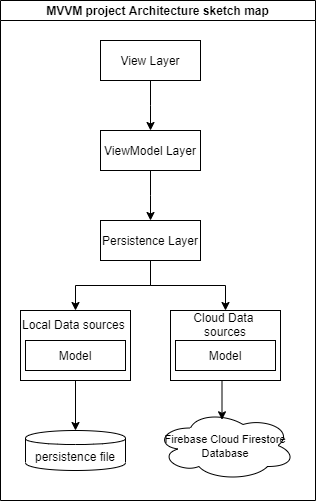

The diagram above was exported from draw.io. Its source (the exported page's mxGraphModel, read from the mxfile embedded in the PNG):
<mxGraphModel dx="734" dy="500" grid="1" gridSize="10" guides="1" tooltips="1" connect="1" arrows="1" fold="1" page="1" pageScale="1" pageWidth="827" pageHeight="1169" math="0" shadow="0">
  <root>
    <mxCell id="0" />
    <mxCell id="1" parent="0" />
    <mxCell id="12" value="MVVM project Architecture sketch map" style="swimlane;startSize=20;horizontal=1;childLayout=treeLayout;horizontalTree=0;resizable=0;containerType=tree;" vertex="1" parent="1">
      <mxGeometry x="240" y="130" width="315" height="500" as="geometry" />
    </mxCell>
    <mxCell id="13" value="View Layer" style="whiteSpace=wrap;html=1;" vertex="1" parent="12">
      <mxGeometry x="100" y="40" width="100" height="40" as="geometry" />
    </mxCell>
    <mxCell id="14" value="ViewModel Layer" style="whiteSpace=wrap;html=1;" vertex="1" parent="12">
      <mxGeometry x="100" y="130" width="100" height="40" as="geometry" />
    </mxCell>
    <mxCell id="15" value="" style="edgeStyle=elbowEdgeStyle;elbow=vertical;html=1;rounded=0;" edge="1" parent="12" source="13" target="14">
      <mxGeometry relative="1" as="geometry" />
    </mxCell>
    <mxCell id="22" value="" style="edgeStyle=elbowEdgeStyle;elbow=vertical;html=1;rounded=0;" edge="1" target="23" source="14" parent="12">
      <mxGeometry relative="1" as="geometry">
        <mxPoint x="72" y="210" as="sourcePoint" />
      </mxGeometry>
    </mxCell>
    <mxCell id="23" value="Persistence Layer" style="whiteSpace=wrap;html=1;" vertex="1" parent="12">
      <mxGeometry x="100" y="220" width="100" height="40" as="geometry" />
    </mxCell>
    <mxCell id="24" value="" style="edgeStyle=elbowEdgeStyle;elbow=vertical;html=1;rounded=0;" edge="1" target="25" source="23" parent="12">
      <mxGeometry relative="1" as="geometry">
        <mxPoint x="142" y="300" as="sourcePoint" />
      </mxGeometry>
    </mxCell>
    <mxCell id="25" value="Local Data sources&amp;nbsp; &amp;nbsp; &amp;nbsp; &amp;nbsp; &amp;nbsp; &amp;nbsp; &amp;nbsp; &amp;nbsp; &amp;nbsp; &amp;nbsp; &amp;nbsp; &amp;nbsp; &amp;nbsp; &amp;nbsp; &amp;nbsp; &amp;nbsp; &amp;nbsp; &amp;nbsp; &amp;nbsp; &amp;nbsp; &amp;nbsp; &amp;nbsp; &amp;nbsp; &amp;nbsp; &amp;nbsp; &amp;nbsp; &amp;nbsp; &amp;nbsp; &amp;nbsp; &amp;nbsp; &amp;nbsp; &amp;nbsp; &amp;nbsp; &amp;nbsp;" style="whiteSpace=wrap;html=1;" vertex="1" parent="12">
      <mxGeometry x="20" y="310" width="110" height="70" as="geometry" />
    </mxCell>
    <mxCell id="26" value="" style="edgeStyle=elbowEdgeStyle;elbow=vertical;html=1;rounded=0;" edge="1" target="27" source="23" parent="12">
      <mxGeometry relative="1" as="geometry">
        <mxPoint x="142" y="300" as="sourcePoint" />
      </mxGeometry>
    </mxCell>
    <mxCell id="27" value="Cloud Data &lt;br&gt;&amp;nbsp; &amp;nbsp; &amp;nbsp; &amp;nbsp; &amp;nbsp;sources&amp;nbsp; &amp;nbsp; &amp;nbsp; &amp;nbsp; &amp;nbsp; &amp;nbsp; &amp;nbsp; &amp;nbsp; &amp;nbsp; &amp;nbsp; &amp;nbsp; &amp;nbsp; &amp;nbsp; &amp;nbsp; &amp;nbsp; &amp;nbsp; &amp;nbsp; &amp;nbsp; &amp;nbsp; &amp;nbsp; &amp;nbsp; &amp;nbsp; &amp;nbsp; &amp;nbsp; &amp;nbsp; &amp;nbsp; &amp;nbsp; &amp;nbsp; &amp;nbsp; &amp;nbsp; &amp;nbsp; &amp;nbsp; &amp;nbsp; &amp;nbsp; &amp;nbsp; &amp;nbsp; &amp;nbsp; &amp;nbsp;&amp;nbsp;" style="whiteSpace=wrap;html=1;" vertex="1" parent="12">
      <mxGeometry x="170" y="310" width="110" height="70" as="geometry" />
    </mxCell>
    <mxCell id="33" value="&lt;span&gt;persistence file&lt;/span&gt;" style="shape=cylinder;whiteSpace=wrap;html=1;boundedLbl=1;backgroundOutline=1;" vertex="1" parent="12">
      <mxGeometry x="25" y="430" width="100" height="40" as="geometry" />
    </mxCell>
    <mxCell id="37" style="edgeStyle=orthogonalEdgeStyle;rounded=0;orthogonalLoop=1;jettySize=auto;html=1;exitX=0.5;exitY=1;exitDx=0;exitDy=0;entryX=0.5;entryY=0;entryDx=0;entryDy=0;" edge="1" parent="12" source="25" target="33">
      <mxGeometry relative="1" as="geometry" />
    </mxCell>
    <mxCell id="34" value="&lt;font style=&quot;font-size: 11px&quot;&gt;Firebase Cloud Firestore Database&lt;/font&gt;" style="ellipse;shape=cloud;whiteSpace=wrap;html=1;" vertex="1" parent="12">
      <mxGeometry x="155" y="410" width="140" height="70" as="geometry" />
    </mxCell>
    <mxCell id="38" style="edgeStyle=orthogonalEdgeStyle;rounded=0;orthogonalLoop=1;jettySize=auto;html=1;entryX=0.475;entryY=0.133;entryDx=0;entryDy=0;entryPerimeter=0;exitX=0.5;exitY=1;exitDx=0;exitDy=0;" edge="1" parent="12" source="27" target="34">
      <mxGeometry relative="1" as="geometry">
        <mxPoint x="222" y="390" as="sourcePoint" />
      </mxGeometry>
    </mxCell>
    <mxCell id="41" value="Model" style="rounded=0;whiteSpace=wrap;html=1;" vertex="1" parent="12">
      <mxGeometry x="25" y="340" width="100" height="30" as="geometry" />
    </mxCell>
    <mxCell id="42" value="Model" style="rounded=0;whiteSpace=wrap;html=1;" vertex="1" parent="12">
      <mxGeometry x="175" y="340" width="100" height="30" as="geometry" />
    </mxCell>
  </root>
</mxGraphModel>